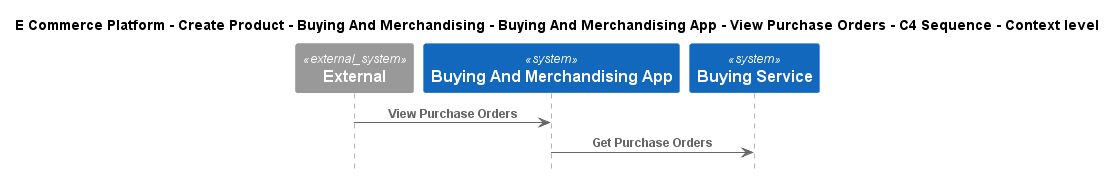

The diagram above was rendered by PlantUML. Its source (embedded in the PNG):
@startuml
!include ..\..\..\..\..\..\..\.c4s\C4_Sequence.puml

title E Commerce Platform - Create Product - Buying And Merchandising - Buying And Merchandising App - View Purchase Orders - C4 Sequence - Context level

System_Ext(C4InterFlow.SoftwareSystems.ExternalSystem, "External", "")
System(ECommercePlatform.CreateProduct.BuyingAndMerchandising.SoftwareSystems.BuyingAndMerchandisingApp, "Buying And Merchandising App", "")
System(ECommercePlatform.CreateProduct.BuyingAndMerchandising.SoftwareSystems.BuyingService, "Buying Service", "")

Rel(C4InterFlow.SoftwareSystems.ExternalSystem, ECommercePlatform.CreateProduct.BuyingAndMerchandising.SoftwareSystems.BuyingAndMerchandisingApp, "View Purchase Orders")
Rel(ECommercePlatform.CreateProduct.BuyingAndMerchandising.SoftwareSystems.BuyingAndMerchandisingApp, ECommercePlatform.CreateProduct.BuyingAndMerchandising.SoftwareSystems.BuyingService, "Get Purchase Orders")


@enduml